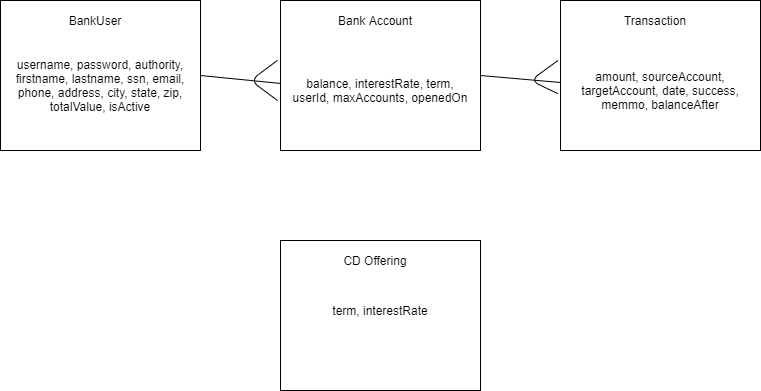

The diagram above was exported from draw.io. Its source (the exported page's mxGraphModel, read from the mxfile embedded in the PNG):
<mxGraphModel dx="1102" dy="533" grid="1" gridSize="10" guides="1" tooltips="1" connect="1" arrows="1" fold="1" page="1" pageScale="1" pageWidth="850" pageHeight="1100" math="0" shadow="0">
  <root>
    <mxCell id="0" />
    <mxCell id="1" parent="0" />
    <mxCell id="NRuDhM03ngXncYdhrv98-1" value="" style="rounded=0;whiteSpace=wrap;html=1;" vertex="1" parent="1">
      <mxGeometry x="40" y="80" width="200" height="150" as="geometry" />
    </mxCell>
    <mxCell id="NRuDhM03ngXncYdhrv98-2" value="BankUser" style="text;html=1;strokeColor=none;fillColor=none;align=center;verticalAlign=middle;whiteSpace=wrap;rounded=0;" vertex="1" parent="1">
      <mxGeometry x="50" y="90" width="170" height="20" as="geometry" />
    </mxCell>
    <mxCell id="NRuDhM03ngXncYdhrv98-3" value="" style="rounded=0;whiteSpace=wrap;html=1;" vertex="1" parent="1">
      <mxGeometry x="320" y="80" width="200" height="150" as="geometry" />
    </mxCell>
    <mxCell id="NRuDhM03ngXncYdhrv98-4" value="Bank Account" style="text;html=1;strokeColor=none;fillColor=none;align=center;verticalAlign=middle;whiteSpace=wrap;rounded=0;" vertex="1" parent="1">
      <mxGeometry x="330" y="90" width="170" height="20" as="geometry" />
    </mxCell>
    <mxCell id="NRuDhM03ngXncYdhrv98-5" value="" style="rounded=0;whiteSpace=wrap;html=1;" vertex="1" parent="1">
      <mxGeometry x="600" y="80" width="200" height="150" as="geometry" />
    </mxCell>
    <mxCell id="NRuDhM03ngXncYdhrv98-6" value="Transaction" style="text;html=1;strokeColor=none;fillColor=none;align=center;verticalAlign=middle;whiteSpace=wrap;rounded=0;" vertex="1" parent="1">
      <mxGeometry x="610" y="90" width="170" height="20" as="geometry" />
    </mxCell>
    <mxCell id="NRuDhM03ngXncYdhrv98-7" value="" style="rounded=0;whiteSpace=wrap;html=1;" vertex="1" parent="1">
      <mxGeometry x="320" y="320" width="200" height="150" as="geometry" />
    </mxCell>
    <mxCell id="NRuDhM03ngXncYdhrv98-8" value="CD Offering" style="text;html=1;strokeColor=none;fillColor=none;align=center;verticalAlign=middle;whiteSpace=wrap;rounded=0;" vertex="1" parent="1">
      <mxGeometry x="330" y="330" width="170" height="20" as="geometry" />
    </mxCell>
    <mxCell id="NRuDhM03ngXncYdhrv98-9" value="" style="endArrow=none;html=1;exitX=1;exitY=0.5;exitDx=0;exitDy=0;entryX=0;entryY=0.553;entryDx=0;entryDy=0;entryPerimeter=0;" edge="1" parent="1" source="NRuDhM03ngXncYdhrv98-1" target="NRuDhM03ngXncYdhrv98-3">
      <mxGeometry width="50" height="50" relative="1" as="geometry">
        <mxPoint x="400" y="300" as="sourcePoint" />
        <mxPoint x="450" y="250" as="targetPoint" />
      </mxGeometry>
    </mxCell>
    <mxCell id="NRuDhM03ngXncYdhrv98-10" value="" style="endArrow=none;html=1;entryX=1;entryY=0.5;entryDx=0;entryDy=0;" edge="1" parent="1" target="NRuDhM03ngXncYdhrv98-3">
      <mxGeometry width="50" height="50" relative="1" as="geometry">
        <mxPoint x="600" y="162" as="sourcePoint" />
        <mxPoint x="450" y="250" as="targetPoint" />
      </mxGeometry>
    </mxCell>
    <mxCell id="NRuDhM03ngXncYdhrv98-12" value="" style="endArrow=none;html=1;exitX=-0.015;exitY=0.399;exitDx=0;exitDy=0;exitPerimeter=0;" edge="1" parent="1" source="NRuDhM03ngXncYdhrv98-3">
      <mxGeometry width="50" height="50" relative="1" as="geometry">
        <mxPoint x="290" y="140" as="sourcePoint" />
        <mxPoint x="317" y="180" as="targetPoint" />
        <Array as="points">
          <mxPoint x="290" y="160" />
        </Array>
      </mxGeometry>
    </mxCell>
    <mxCell id="NRuDhM03ngXncYdhrv98-13" value="" style="endArrow=none;html=1;exitX=-0.013;exitY=0.621;exitDx=0;exitDy=0;exitPerimeter=0;entryX=-0.013;entryY=0.4;entryDx=0;entryDy=0;entryPerimeter=0;" edge="1" parent="1" source="NRuDhM03ngXncYdhrv98-5" target="NRuDhM03ngXncYdhrv98-5">
      <mxGeometry width="50" height="50" relative="1" as="geometry">
        <mxPoint x="590" y="210" as="sourcePoint" />
        <mxPoint x="590" y="140" as="targetPoint" />
        <Array as="points">
          <mxPoint x="570" y="160" />
        </Array>
      </mxGeometry>
    </mxCell>
    <mxCell id="NRuDhM03ngXncYdhrv98-14" value="username, password, authority, firstname, lastname, ssn, email, phone, address, city, state, zip, totalValue, isActive" style="text;html=1;strokeColor=none;fillColor=none;align=center;verticalAlign=middle;whiteSpace=wrap;rounded=0;" vertex="1" parent="1">
      <mxGeometry x="50" y="110" width="180" height="110" as="geometry" />
    </mxCell>
    <mxCell id="NRuDhM03ngXncYdhrv98-15" value="balance, interestRate, term, userId, maxAccounts, openedOn" style="text;html=1;strokeColor=none;fillColor=none;align=center;verticalAlign=middle;whiteSpace=wrap;rounded=0;" vertex="1" parent="1">
      <mxGeometry x="330" y="120" width="180" height="100" as="geometry" />
    </mxCell>
    <mxCell id="NRuDhM03ngXncYdhrv98-16" value="amount, sourceAccount, targetAccount, date, success, memmo, balanceAfter" style="text;html=1;strokeColor=none;fillColor=none;align=center;verticalAlign=middle;whiteSpace=wrap;rounded=0;" vertex="1" parent="1">
      <mxGeometry x="620" y="120" width="160" height="100" as="geometry" />
    </mxCell>
    <mxCell id="NRuDhM03ngXncYdhrv98-19" value="term, interestRate" style="text;html=1;strokeColor=none;fillColor=none;align=center;verticalAlign=middle;whiteSpace=wrap;rounded=0;" vertex="1" parent="1">
      <mxGeometry x="330" y="360" width="180" height="60" as="geometry" />
    </mxCell>
  </root>
</mxGraphModel>